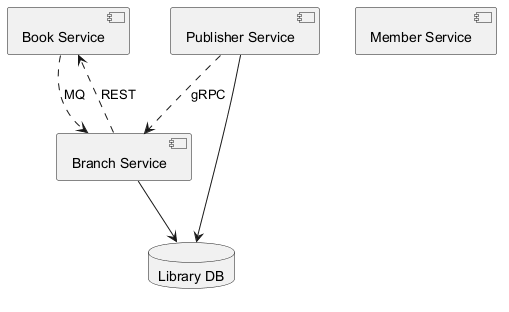

The diagram above was rendered by PlantUML. Its source (embedded in the PNG):
@startuml

component "Book Service" as C_BookService
component "Publisher Service" as C_PublisherService
component "Member Service" as C_MemberService
component "Branch Service" as C_BranchService
database "Library DB" as DB_library
C_PublisherService --> DB_library
C_BranchService --> DB_library
C_PublisherService ..> C_BranchService : gRPC
C_BranchService ..> C_BookService : REST
C_BookService ..> C_BranchService : MQ
@enduml